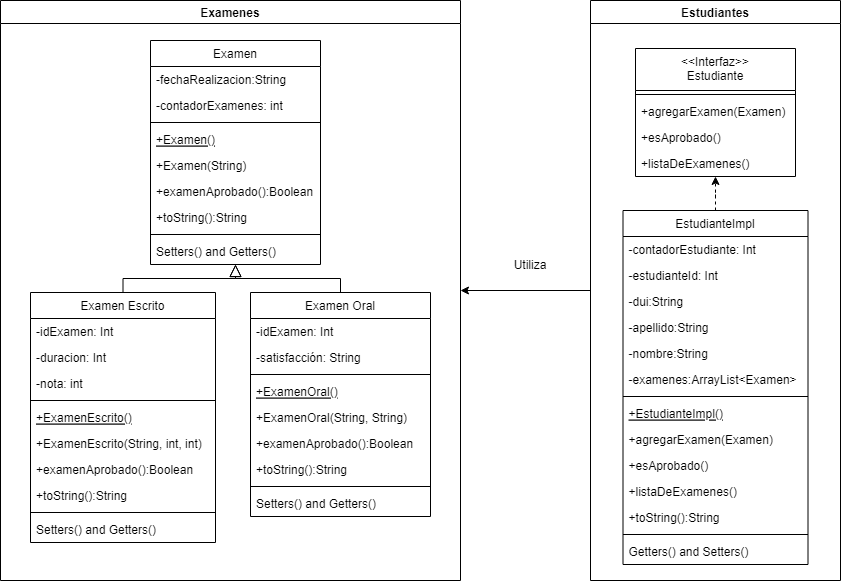

The diagram above was exported from draw.io. Its source (the exported page's mxGraphModel, read from the mxfile embedded in the PNG):
<mxGraphModel dx="782" dy="468" grid="1" gridSize="10" guides="1" tooltips="1" connect="1" arrows="1" fold="1" page="1" pageScale="1" pageWidth="3300" pageHeight="2339" math="0" shadow="0">
  <root>
    <mxCell id="WIyWlLk6GJQsqaUBKTNV-0" />
    <mxCell id="WIyWlLk6GJQsqaUBKTNV-1" parent="WIyWlLk6GJQsqaUBKTNV-0" />
    <mxCell id="jt7At3-IPeiR9gMg9RVj-30" value="Examenes" style="swimlane;" parent="WIyWlLk6GJQsqaUBKTNV-1" vertex="1">
      <mxGeometry x="60" y="10" width="460" height="580" as="geometry" />
    </mxCell>
    <mxCell id="jt7At3-IPeiR9gMg9RVj-0" value="Examen" style="swimlane;fontStyle=0;align=center;verticalAlign=top;childLayout=stackLayout;horizontal=1;startSize=26;horizontalStack=0;resizeParent=1;resizeLast=0;collapsible=1;marginBottom=0;rounded=0;shadow=0;strokeWidth=1;" parent="jt7At3-IPeiR9gMg9RVj-30" vertex="1">
      <mxGeometry x="150" y="40" width="170" height="224" as="geometry">
        <mxRectangle x="230" y="140" width="160" height="26" as="alternateBounds" />
      </mxGeometry>
    </mxCell>
    <mxCell id="wjbFf4ckEorpUW_9Akyl-0" value="-fechaRealizacion:String" style="text;align=left;verticalAlign=top;spacingLeft=4;spacingRight=4;overflow=hidden;rotatable=0;points=[[0,0.5],[1,0.5]];portConstraint=eastwest;" parent="jt7At3-IPeiR9gMg9RVj-0" vertex="1">
      <mxGeometry y="26" width="170" height="26" as="geometry" />
    </mxCell>
    <mxCell id="jt7At3-IPeiR9gMg9RVj-1" value="-contadorExamenes: int" style="text;align=left;verticalAlign=top;spacingLeft=4;spacingRight=4;overflow=hidden;rotatable=0;points=[[0,0.5],[1,0.5]];portConstraint=eastwest;" parent="jt7At3-IPeiR9gMg9RVj-0" vertex="1">
      <mxGeometry y="52" width="170" height="26" as="geometry" />
    </mxCell>
    <mxCell id="jt7At3-IPeiR9gMg9RVj-4" value="" style="line;html=1;strokeWidth=1;align=left;verticalAlign=middle;spacingTop=-1;spacingLeft=3;spacingRight=3;rotatable=0;labelPosition=right;points=[];portConstraint=eastwest;" parent="jt7At3-IPeiR9gMg9RVj-0" vertex="1">
      <mxGeometry y="78" width="170" height="8" as="geometry" />
    </mxCell>
    <mxCell id="wjbFf4ckEorpUW_9Akyl-1" value="+Examen()" style="text;align=left;verticalAlign=top;spacingLeft=4;spacingRight=4;overflow=hidden;rotatable=0;points=[[0,0.5],[1,0.5]];portConstraint=eastwest;fontStyle=4" parent="jt7At3-IPeiR9gMg9RVj-0" vertex="1">
      <mxGeometry y="86" width="170" height="26" as="geometry" />
    </mxCell>
    <mxCell id="wjbFf4ckEorpUW_9Akyl-2" value="+Examen(String)" style="text;align=left;verticalAlign=top;spacingLeft=4;spacingRight=4;overflow=hidden;rotatable=0;points=[[0,0.5],[1,0.5]];portConstraint=eastwest;" parent="jt7At3-IPeiR9gMg9RVj-0" vertex="1">
      <mxGeometry y="112" width="170" height="26" as="geometry" />
    </mxCell>
    <mxCell id="wjbFf4ckEorpUW_9Akyl-3" value="+examenAprobado():Boolean" style="text;align=left;verticalAlign=top;spacingLeft=4;spacingRight=4;overflow=hidden;rotatable=0;points=[[0,0.5],[1,0.5]];portConstraint=eastwest;" parent="jt7At3-IPeiR9gMg9RVj-0" vertex="1">
      <mxGeometry y="138" width="170" height="26" as="geometry" />
    </mxCell>
    <mxCell id="wjbFf4ckEorpUW_9Akyl-4" value="+toString():String" style="text;align=left;verticalAlign=top;spacingLeft=4;spacingRight=4;overflow=hidden;rotatable=0;points=[[0,0.5],[1,0.5]];portConstraint=eastwest;" parent="jt7At3-IPeiR9gMg9RVj-0" vertex="1">
      <mxGeometry y="164" width="170" height="26" as="geometry" />
    </mxCell>
    <mxCell id="r9_huhNp34pLfK1YOX6w-6" value="" style="line;html=1;strokeWidth=1;align=left;verticalAlign=middle;spacingTop=-1;spacingLeft=3;spacingRight=3;rotatable=0;labelPosition=right;points=[];portConstraint=eastwest;" vertex="1" parent="jt7At3-IPeiR9gMg9RVj-0">
      <mxGeometry y="190" width="170" height="8" as="geometry" />
    </mxCell>
    <mxCell id="wjbFf4ckEorpUW_9Akyl-5" value="Setters() and Getters()" style="text;align=left;verticalAlign=top;spacingLeft=4;spacingRight=4;overflow=hidden;rotatable=0;points=[[0,0.5],[1,0.5]];portConstraint=eastwest;" parent="jt7At3-IPeiR9gMg9RVj-0" vertex="1">
      <mxGeometry y="198" width="170" height="26" as="geometry" />
    </mxCell>
    <mxCell id="jt7At3-IPeiR9gMg9RVj-6" value="Examen Escrito" style="swimlane;fontStyle=0;align=center;verticalAlign=top;childLayout=stackLayout;horizontal=1;startSize=26;horizontalStack=0;resizeParent=1;resizeLast=0;collapsible=1;marginBottom=0;rounded=0;shadow=0;strokeWidth=1;" parent="jt7At3-IPeiR9gMg9RVj-30" vertex="1">
      <mxGeometry x="30" y="292" width="185" height="250" as="geometry">
        <mxRectangle x="130" y="380" width="160" height="26" as="alternateBounds" />
      </mxGeometry>
    </mxCell>
    <mxCell id="jt7At3-IPeiR9gMg9RVj-7" value="-idExamen: Int" style="text;align=left;verticalAlign=top;spacingLeft=4;spacingRight=4;overflow=hidden;rotatable=0;points=[[0,0.5],[1,0.5]];portConstraint=eastwest;" parent="jt7At3-IPeiR9gMg9RVj-6" vertex="1">
      <mxGeometry y="26" width="185" height="26" as="geometry" />
    </mxCell>
    <mxCell id="jt7At3-IPeiR9gMg9RVj-8" value="-duracion: Int" style="text;align=left;verticalAlign=top;spacingLeft=4;spacingRight=4;overflow=hidden;rotatable=0;points=[[0,0.5],[1,0.5]];portConstraint=eastwest;rounded=0;shadow=0;html=0;" parent="jt7At3-IPeiR9gMg9RVj-6" vertex="1">
      <mxGeometry y="52" width="185" height="26" as="geometry" />
    </mxCell>
    <mxCell id="wjbFf4ckEorpUW_9Akyl-6" value="-nota: int" style="text;align=left;verticalAlign=top;spacingLeft=4;spacingRight=4;overflow=hidden;rotatable=0;points=[[0,0.5],[1,0.5]];portConstraint=eastwest;rounded=0;shadow=0;html=0;" parent="jt7At3-IPeiR9gMg9RVj-6" vertex="1">
      <mxGeometry y="78" width="185" height="26" as="geometry" />
    </mxCell>
    <mxCell id="jt7At3-IPeiR9gMg9RVj-9" value="" style="line;html=1;strokeWidth=1;align=left;verticalAlign=middle;spacingTop=-1;spacingLeft=3;spacingRight=3;rotatable=0;labelPosition=right;points=[];portConstraint=eastwest;" parent="jt7At3-IPeiR9gMg9RVj-6" vertex="1">
      <mxGeometry y="104" width="185" height="8" as="geometry" />
    </mxCell>
    <mxCell id="jt7At3-IPeiR9gMg9RVj-10" value="+ExamenEscrito()" style="text;align=left;verticalAlign=top;spacingLeft=4;spacingRight=4;overflow=hidden;rotatable=0;points=[[0,0.5],[1,0.5]];portConstraint=eastwest;fontStyle=4" parent="jt7At3-IPeiR9gMg9RVj-6" vertex="1">
      <mxGeometry y="112" width="185" height="26" as="geometry" />
    </mxCell>
    <mxCell id="jt7At3-IPeiR9gMg9RVj-11" value="+ExamenEscrito(String, int, int)" style="text;align=left;verticalAlign=top;spacingLeft=4;spacingRight=4;overflow=hidden;rotatable=0;points=[[0,0.5],[1,0.5]];portConstraint=eastwest;" parent="jt7At3-IPeiR9gMg9RVj-6" vertex="1">
      <mxGeometry y="138" width="185" height="26" as="geometry" />
    </mxCell>
    <mxCell id="wjbFf4ckEorpUW_9Akyl-7" value="+examenAprobado():Boolean" style="text;align=left;verticalAlign=top;spacingLeft=4;spacingRight=4;overflow=hidden;rotatable=0;points=[[0,0.5],[1,0.5]];portConstraint=eastwest;" parent="jt7At3-IPeiR9gMg9RVj-6" vertex="1">
      <mxGeometry y="164" width="185" height="26" as="geometry" />
    </mxCell>
    <mxCell id="wjbFf4ckEorpUW_9Akyl-8" value="+toString():String" style="text;align=left;verticalAlign=top;spacingLeft=4;spacingRight=4;overflow=hidden;rotatable=0;points=[[0,0.5],[1,0.5]];portConstraint=eastwest;" parent="jt7At3-IPeiR9gMg9RVj-6" vertex="1">
      <mxGeometry y="190" width="185" height="26" as="geometry" />
    </mxCell>
    <mxCell id="r9_huhNp34pLfK1YOX6w-5" value="" style="line;html=1;strokeWidth=1;align=left;verticalAlign=middle;spacingTop=-1;spacingLeft=3;spacingRight=3;rotatable=0;labelPosition=right;points=[];portConstraint=eastwest;" vertex="1" parent="jt7At3-IPeiR9gMg9RVj-6">
      <mxGeometry y="216" width="185" height="8" as="geometry" />
    </mxCell>
    <mxCell id="wjbFf4ckEorpUW_9Akyl-9" value="Setters() and Getters()" style="text;align=left;verticalAlign=top;spacingLeft=4;spacingRight=4;overflow=hidden;rotatable=0;points=[[0,0.5],[1,0.5]];portConstraint=eastwest;" parent="jt7At3-IPeiR9gMg9RVj-6" vertex="1">
      <mxGeometry y="224" width="185" height="26" as="geometry" />
    </mxCell>
    <mxCell id="jt7At3-IPeiR9gMg9RVj-12" value="" style="endArrow=block;endSize=10;endFill=0;shadow=0;strokeWidth=1;rounded=0;edgeStyle=elbowEdgeStyle;elbow=vertical;" parent="jt7At3-IPeiR9gMg9RVj-30" source="jt7At3-IPeiR9gMg9RVj-6" target="jt7At3-IPeiR9gMg9RVj-0" edge="1">
      <mxGeometry width="160" relative="1" as="geometry">
        <mxPoint x="130" y="135" as="sourcePoint" />
        <mxPoint x="130" y="135" as="targetPoint" />
      </mxGeometry>
    </mxCell>
    <mxCell id="jt7At3-IPeiR9gMg9RVj-13" value="Examen Oral" style="swimlane;fontStyle=0;align=center;verticalAlign=top;childLayout=stackLayout;horizontal=1;startSize=26;horizontalStack=0;resizeParent=1;resizeLast=0;collapsible=1;marginBottom=0;rounded=0;shadow=0;strokeWidth=1;" parent="jt7At3-IPeiR9gMg9RVj-30" vertex="1">
      <mxGeometry x="250" y="292" width="180" height="224" as="geometry">
        <mxRectangle x="340" y="380" width="170" height="26" as="alternateBounds" />
      </mxGeometry>
    </mxCell>
    <mxCell id="wjbFf4ckEorpUW_9Akyl-10" value="-idExamen: Int" style="text;align=left;verticalAlign=top;spacingLeft=4;spacingRight=4;overflow=hidden;rotatable=0;points=[[0,0.5],[1,0.5]];portConstraint=eastwest;" parent="jt7At3-IPeiR9gMg9RVj-13" vertex="1">
      <mxGeometry y="26" width="180" height="26" as="geometry" />
    </mxCell>
    <mxCell id="jt7At3-IPeiR9gMg9RVj-14" value="-satisfacción: String" style="text;align=left;verticalAlign=top;spacingLeft=4;spacingRight=4;overflow=hidden;rotatable=0;points=[[0,0.5],[1,0.5]];portConstraint=eastwest;" parent="jt7At3-IPeiR9gMg9RVj-13" vertex="1">
      <mxGeometry y="52" width="180" height="26" as="geometry" />
    </mxCell>
    <mxCell id="jt7At3-IPeiR9gMg9RVj-15" value="" style="line;html=1;strokeWidth=1;align=left;verticalAlign=middle;spacingTop=-1;spacingLeft=3;spacingRight=3;rotatable=0;labelPosition=right;points=[];portConstraint=eastwest;" parent="jt7At3-IPeiR9gMg9RVj-13" vertex="1">
      <mxGeometry y="78" width="180" height="8" as="geometry" />
    </mxCell>
    <mxCell id="wjbFf4ckEorpUW_9Akyl-11" value="+ExamenOral()" style="text;align=left;verticalAlign=top;spacingLeft=4;spacingRight=4;overflow=hidden;rotatable=0;points=[[0,0.5],[1,0.5]];portConstraint=eastwest;fontStyle=4" parent="jt7At3-IPeiR9gMg9RVj-13" vertex="1">
      <mxGeometry y="86" width="180" height="26" as="geometry" />
    </mxCell>
    <mxCell id="wjbFf4ckEorpUW_9Akyl-12" value="+ExamenOral(String, String)" style="text;align=left;verticalAlign=top;spacingLeft=4;spacingRight=4;overflow=hidden;rotatable=0;points=[[0,0.5],[1,0.5]];portConstraint=eastwest;" parent="jt7At3-IPeiR9gMg9RVj-13" vertex="1">
      <mxGeometry y="112" width="180" height="26" as="geometry" />
    </mxCell>
    <mxCell id="wjbFf4ckEorpUW_9Akyl-13" value="+examenAprobado():Boolean" style="text;align=left;verticalAlign=top;spacingLeft=4;spacingRight=4;overflow=hidden;rotatable=0;points=[[0,0.5],[1,0.5]];portConstraint=eastwest;" parent="jt7At3-IPeiR9gMg9RVj-13" vertex="1">
      <mxGeometry y="138" width="180" height="26" as="geometry" />
    </mxCell>
    <mxCell id="wjbFf4ckEorpUW_9Akyl-14" value="+toString():String" style="text;align=left;verticalAlign=top;spacingLeft=4;spacingRight=4;overflow=hidden;rotatable=0;points=[[0,0.5],[1,0.5]];portConstraint=eastwest;" parent="jt7At3-IPeiR9gMg9RVj-13" vertex="1">
      <mxGeometry y="164" width="180" height="26" as="geometry" />
    </mxCell>
    <mxCell id="r9_huhNp34pLfK1YOX6w-4" value="" style="line;html=1;strokeWidth=1;align=left;verticalAlign=middle;spacingTop=-1;spacingLeft=3;spacingRight=3;rotatable=0;labelPosition=right;points=[];portConstraint=eastwest;" vertex="1" parent="jt7At3-IPeiR9gMg9RVj-13">
      <mxGeometry y="190" width="180" height="8" as="geometry" />
    </mxCell>
    <mxCell id="wjbFf4ckEorpUW_9Akyl-15" value="Setters() and Getters()" style="text;align=left;verticalAlign=top;spacingLeft=4;spacingRight=4;overflow=hidden;rotatable=0;points=[[0,0.5],[1,0.5]];portConstraint=eastwest;" parent="jt7At3-IPeiR9gMg9RVj-13" vertex="1">
      <mxGeometry y="198" width="180" height="26" as="geometry" />
    </mxCell>
    <mxCell id="jt7At3-IPeiR9gMg9RVj-16" value="" style="endArrow=block;endSize=10;endFill=0;shadow=0;strokeWidth=1;rounded=0;edgeStyle=elbowEdgeStyle;elbow=vertical;" parent="jt7At3-IPeiR9gMg9RVj-30" source="jt7At3-IPeiR9gMg9RVj-13" target="jt7At3-IPeiR9gMg9RVj-0" edge="1">
      <mxGeometry width="160" relative="1" as="geometry">
        <mxPoint x="140" y="305" as="sourcePoint" />
        <mxPoint x="240" y="203" as="targetPoint" />
      </mxGeometry>
    </mxCell>
    <mxCell id="r9_huhNp34pLfK1YOX6w-0" style="edgeStyle=orthogonalEdgeStyle;rounded=0;orthogonalLoop=1;jettySize=auto;html=1;exitX=0;exitY=0.5;exitDx=0;exitDy=0;entryX=1;entryY=0.5;entryDx=0;entryDy=0;" edge="1" parent="WIyWlLk6GJQsqaUBKTNV-1" source="jt7At3-IPeiR9gMg9RVj-31" target="jt7At3-IPeiR9gMg9RVj-30">
      <mxGeometry relative="1" as="geometry" />
    </mxCell>
    <mxCell id="jt7At3-IPeiR9gMg9RVj-31" value="Estudiantes" style="swimlane;" parent="WIyWlLk6GJQsqaUBKTNV-1" vertex="1">
      <mxGeometry x="650" y="10" width="250" height="580" as="geometry" />
    </mxCell>
    <mxCell id="wjbFf4ckEorpUW_9Akyl-31" style="edgeStyle=orthogonalEdgeStyle;rounded=0;orthogonalLoop=1;jettySize=auto;html=1;exitX=0.5;exitY=0;exitDx=0;exitDy=0;dashed=1;" parent="jt7At3-IPeiR9gMg9RVj-31" source="wjbFf4ckEorpUW_9Akyl-21" target="jt7At3-IPeiR9gMg9RVj-17" edge="1">
      <mxGeometry relative="1" as="geometry" />
    </mxCell>
    <mxCell id="wjbFf4ckEorpUW_9Akyl-21" value="EstudianteImpl" style="swimlane;fontStyle=0;align=center;verticalAlign=top;childLayout=stackLayout;horizontal=1;startSize=26;horizontalStack=0;resizeParent=1;resizeLast=0;collapsible=1;marginBottom=0;rounded=0;shadow=0;strokeWidth=1;" parent="jt7At3-IPeiR9gMg9RVj-31" vertex="1">
      <mxGeometry x="32.5" y="210" width="185" height="354" as="geometry">
        <mxRectangle x="550" y="140" width="160" height="26" as="alternateBounds" />
      </mxGeometry>
    </mxCell>
    <mxCell id="wjbFf4ckEorpUW_9Akyl-22" value="-contadorEstudiante: Int" style="text;align=left;verticalAlign=top;spacingLeft=4;spacingRight=4;overflow=hidden;rotatable=0;points=[[0,0.5],[1,0.5]];portConstraint=eastwest;" parent="wjbFf4ckEorpUW_9Akyl-21" vertex="1">
      <mxGeometry y="26" width="185" height="26" as="geometry" />
    </mxCell>
    <mxCell id="wjbFf4ckEorpUW_9Akyl-32" value="-estudianteId: Int" style="text;align=left;verticalAlign=top;spacingLeft=4;spacingRight=4;overflow=hidden;rotatable=0;points=[[0,0.5],[1,0.5]];portConstraint=eastwest;" parent="wjbFf4ckEorpUW_9Akyl-21" vertex="1">
      <mxGeometry y="52" width="185" height="26" as="geometry" />
    </mxCell>
    <mxCell id="wjbFf4ckEorpUW_9Akyl-33" value="-dui:String" style="text;align=left;verticalAlign=top;spacingLeft=4;spacingRight=4;overflow=hidden;rotatable=0;points=[[0,0.5],[1,0.5]];portConstraint=eastwest;" parent="wjbFf4ckEorpUW_9Akyl-21" vertex="1">
      <mxGeometry y="78" width="185" height="26" as="geometry" />
    </mxCell>
    <mxCell id="wjbFf4ckEorpUW_9Akyl-23" value="-apellido:String" style="text;align=left;verticalAlign=top;spacingLeft=4;spacingRight=4;overflow=hidden;rotatable=0;points=[[0,0.5],[1,0.5]];portConstraint=eastwest;rounded=0;shadow=0;html=0;" parent="wjbFf4ckEorpUW_9Akyl-21" vertex="1">
      <mxGeometry y="104" width="185" height="26" as="geometry" />
    </mxCell>
    <mxCell id="wjbFf4ckEorpUW_9Akyl-24" value="-nombre:String" style="text;align=left;verticalAlign=top;spacingLeft=4;spacingRight=4;overflow=hidden;rotatable=0;points=[[0,0.5],[1,0.5]];portConstraint=eastwest;rounded=0;shadow=0;html=0;" parent="wjbFf4ckEorpUW_9Akyl-21" vertex="1">
      <mxGeometry y="130" width="185" height="26" as="geometry" />
    </mxCell>
    <mxCell id="wjbFf4ckEorpUW_9Akyl-25" value="-examenes:ArrayList&lt;Examen&gt;" style="text;align=left;verticalAlign=top;spacingLeft=4;spacingRight=4;overflow=hidden;rotatable=0;points=[[0,0.5],[1,0.5]];portConstraint=eastwest;rounded=0;shadow=0;html=0;" parent="wjbFf4ckEorpUW_9Akyl-21" vertex="1">
      <mxGeometry y="156" width="185" height="26" as="geometry" />
    </mxCell>
    <mxCell id="wjbFf4ckEorpUW_9Akyl-26" value="" style="line;html=1;strokeWidth=1;align=left;verticalAlign=middle;spacingTop=-1;spacingLeft=3;spacingRight=3;rotatable=0;labelPosition=right;points=[];portConstraint=eastwest;" parent="wjbFf4ckEorpUW_9Akyl-21" vertex="1">
      <mxGeometry y="182" width="185" height="8" as="geometry" />
    </mxCell>
    <mxCell id="wjbFf4ckEorpUW_9Akyl-27" value="+EstudianteImpl()" style="text;align=left;verticalAlign=top;spacingLeft=4;spacingRight=4;overflow=hidden;rotatable=0;points=[[0,0.5],[1,0.5]];portConstraint=eastwest;fontStyle=4" parent="wjbFf4ckEorpUW_9Akyl-21" vertex="1">
      <mxGeometry y="190" width="185" height="26" as="geometry" />
    </mxCell>
    <mxCell id="wjbFf4ckEorpUW_9Akyl-34" value="+agregarExamen(Examen)" style="text;align=left;verticalAlign=top;spacingLeft=4;spacingRight=4;overflow=hidden;rotatable=0;points=[[0,0.5],[1,0.5]];portConstraint=eastwest;fontStyle=0" parent="wjbFf4ckEorpUW_9Akyl-21" vertex="1">
      <mxGeometry y="216" width="185" height="26" as="geometry" />
    </mxCell>
    <mxCell id="wjbFf4ckEorpUW_9Akyl-35" value="+esAprobado()" style="text;align=left;verticalAlign=top;spacingLeft=4;spacingRight=4;overflow=hidden;rotatable=0;points=[[0,0.5],[1,0.5]];portConstraint=eastwest;" parent="wjbFf4ckEorpUW_9Akyl-21" vertex="1">
      <mxGeometry y="242" width="185" height="26" as="geometry" />
    </mxCell>
    <mxCell id="wjbFf4ckEorpUW_9Akyl-36" value="+listaDeExamenes()" style="text;align=left;verticalAlign=top;spacingLeft=4;spacingRight=4;overflow=hidden;rotatable=0;points=[[0,0.5],[1,0.5]];portConstraint=eastwest;" parent="wjbFf4ckEorpUW_9Akyl-21" vertex="1">
      <mxGeometry y="268" width="185" height="26" as="geometry" />
    </mxCell>
    <mxCell id="wjbFf4ckEorpUW_9Akyl-37" value="+toString():String" style="text;align=left;verticalAlign=top;spacingLeft=4;spacingRight=4;overflow=hidden;rotatable=0;points=[[0,0.5],[1,0.5]];portConstraint=eastwest;" parent="wjbFf4ckEorpUW_9Akyl-21" vertex="1">
      <mxGeometry y="294" width="185" height="26" as="geometry" />
    </mxCell>
    <mxCell id="r9_huhNp34pLfK1YOX6w-3" value="" style="line;html=1;strokeWidth=1;align=left;verticalAlign=middle;spacingTop=-1;spacingLeft=3;spacingRight=3;rotatable=0;labelPosition=right;points=[];portConstraint=eastwest;" vertex="1" parent="wjbFf4ckEorpUW_9Akyl-21">
      <mxGeometry y="320" width="185" height="8" as="geometry" />
    </mxCell>
    <mxCell id="wjbFf4ckEorpUW_9Akyl-28" value="Getters() and Setters()" style="text;align=left;verticalAlign=top;spacingLeft=4;spacingRight=4;overflow=hidden;rotatable=0;points=[[0,0.5],[1,0.5]];portConstraint=eastwest;" parent="wjbFf4ckEorpUW_9Akyl-21" vertex="1">
      <mxGeometry y="328" width="185" height="26" as="geometry" />
    </mxCell>
    <mxCell id="jt7At3-IPeiR9gMg9RVj-17" value="&lt;&lt;Interfaz&gt;&gt; &#10;Estudiante" style="swimlane;fontStyle=0;align=center;verticalAlign=top;childLayout=stackLayout;horizontal=1;startSize=42;horizontalStack=0;resizeParent=1;resizeLast=0;collapsible=1;marginBottom=0;rounded=0;shadow=0;strokeWidth=1;" parent="jt7At3-IPeiR9gMg9RVj-31" vertex="1">
      <mxGeometry x="45" y="48" width="160" height="128" as="geometry">
        <mxRectangle x="550" y="140" width="160" height="26" as="alternateBounds" />
      </mxGeometry>
    </mxCell>
    <mxCell id="jt7At3-IPeiR9gMg9RVj-23" value="" style="line;html=1;strokeWidth=1;align=left;verticalAlign=middle;spacingTop=-1;spacingLeft=3;spacingRight=3;rotatable=0;labelPosition=right;points=[];portConstraint=eastwest;" parent="jt7At3-IPeiR9gMg9RVj-17" vertex="1">
      <mxGeometry y="42" width="160" height="8" as="geometry" />
    </mxCell>
    <mxCell id="jt7At3-IPeiR9gMg9RVj-24" value="+agregarExamen(Examen)" style="text;align=left;verticalAlign=top;spacingLeft=4;spacingRight=4;overflow=hidden;rotatable=0;points=[[0,0.5],[1,0.5]];portConstraint=eastwest;fontStyle=0" parent="jt7At3-IPeiR9gMg9RVj-17" vertex="1">
      <mxGeometry y="50" width="160" height="26" as="geometry" />
    </mxCell>
    <mxCell id="jt7At3-IPeiR9gMg9RVj-25" value="+esAprobado()" style="text;align=left;verticalAlign=top;spacingLeft=4;spacingRight=4;overflow=hidden;rotatable=0;points=[[0,0.5],[1,0.5]];portConstraint=eastwest;" parent="jt7At3-IPeiR9gMg9RVj-17" vertex="1">
      <mxGeometry y="76" width="160" height="26" as="geometry" />
    </mxCell>
    <mxCell id="wjbFf4ckEorpUW_9Akyl-30" value="+listaDeExamenes()" style="text;align=left;verticalAlign=top;spacingLeft=4;spacingRight=4;overflow=hidden;rotatable=0;points=[[0,0.5],[1,0.5]];portConstraint=eastwest;" parent="jt7At3-IPeiR9gMg9RVj-17" vertex="1">
      <mxGeometry y="102" width="160" height="26" as="geometry" />
    </mxCell>
    <mxCell id="r9_huhNp34pLfK1YOX6w-1" value="Utiliza" style="text;html=1;strokeColor=none;fillColor=none;align=center;verticalAlign=middle;whiteSpace=wrap;rounded=0;" vertex="1" parent="WIyWlLk6GJQsqaUBKTNV-1">
      <mxGeometry x="560" y="260" width="60" height="30" as="geometry" />
    </mxCell>
  </root>
</mxGraphModel>